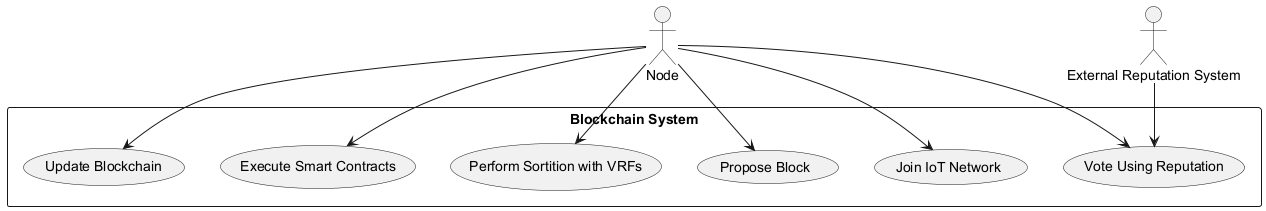

The diagram above was rendered by PlantUML. Its source (embedded in the PNG):
@startuml
actor Node
actor "External Reputation System" as ERS

rectangle "Blockchain System" {
  usecase "Join IoT Network"
  usecase "Propose Block"
  usecase "Perform Sortition with VRFs"
  usecase "Vote Using Reputation"
  usecase "Update Blockchain"
  usecase "Execute Smart Contracts"
}

Node --> "Join IoT Network"
Node --> "Propose Block"
Node --> "Perform Sortition with VRFs"
Node --> "Vote Using Reputation"
Node --> "Update Blockchain"
Node --> "Execute Smart Contracts"
ERS --> "Vote Using Reputation"
@enduml